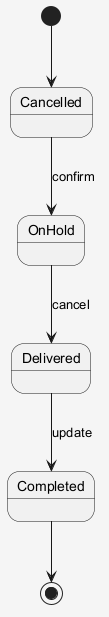

The diagram above was rendered by PlantUML. Its source (embedded in the PNG):
@startuml
skinparam shadowing false
skinparam backgroundColor #F5F5F5
[*] --> Cancelled
Cancelled --> OnHold : confirm
OnHold --> Delivered : cancel
Delivered --> Completed : update
Completed --> [*]
@enduml